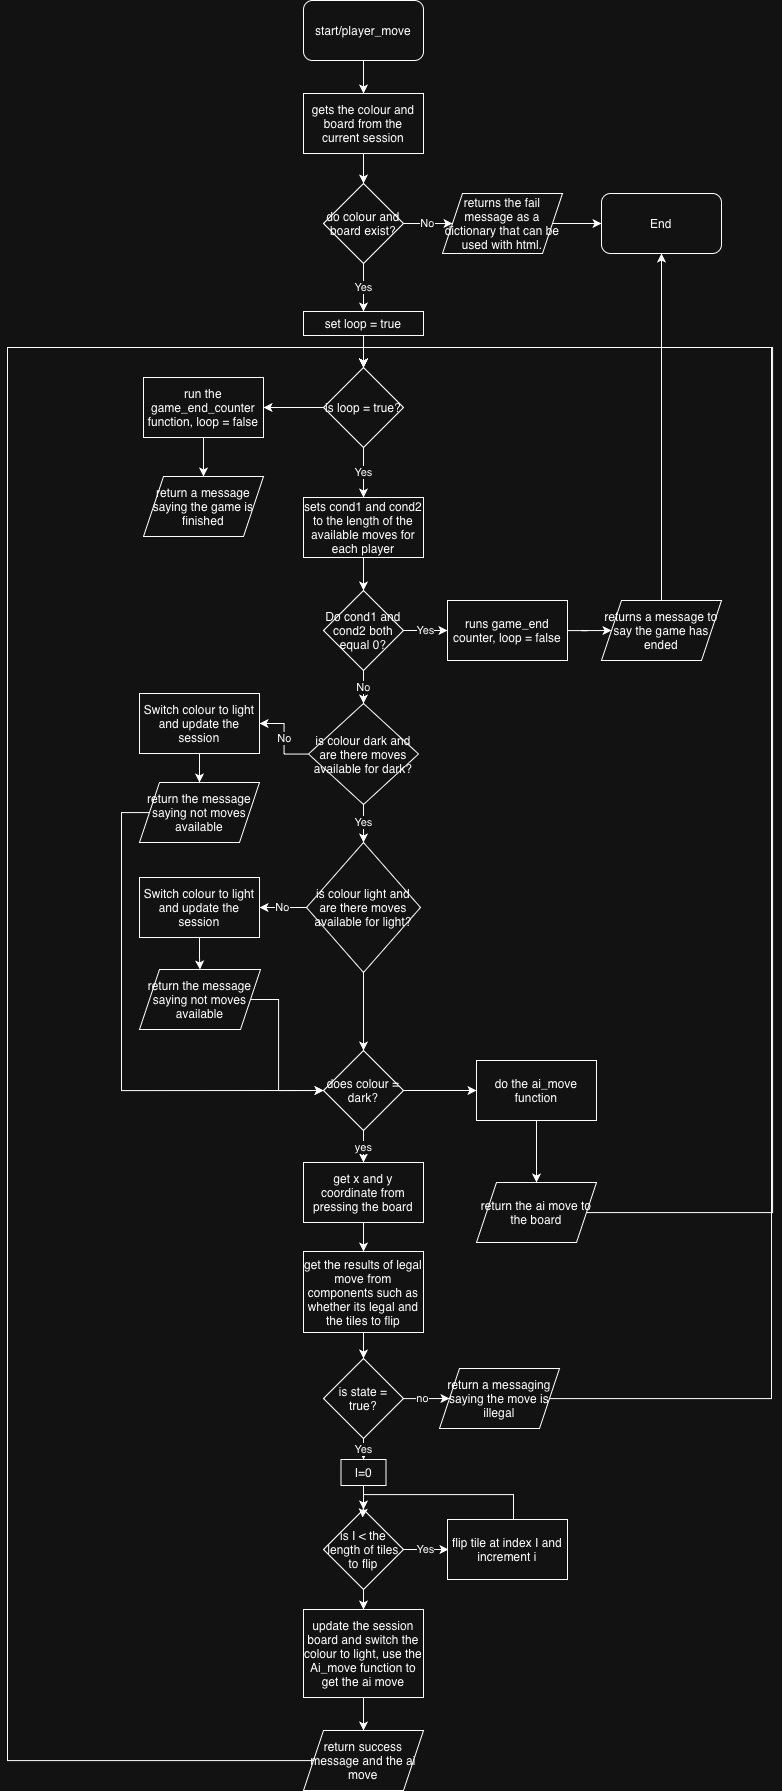

The diagram above was exported from draw.io. Its source (the exported page's mxGraphModel, read from the mxfile embedded in the PNG):
<mxGraphModel dx="1700" dy="1204" grid="0" gridSize="10" guides="1" tooltips="1" connect="1" arrows="1" fold="1" page="1" pageScale="1" pageWidth="827" pageHeight="1169" math="0" shadow="0">
  <root>
    <mxCell id="0" />
    <mxCell id="1" parent="0" />
    <mxCell id="hXVC7YyP9vttsG52zH3E-3" edge="1" parent="1" source="hXVC7YyP9vttsG52zH3E-1" style="edgeStyle=orthogonalEdgeStyle;rounded=0;orthogonalLoop=1;jettySize=auto;html=1;" target="hXVC7YyP9vttsG52zH3E-2">
      <mxGeometry relative="1" as="geometry" />
    </mxCell>
    <mxCell id="hXVC7YyP9vttsG52zH3E-1" parent="1" style="rounded=1;whiteSpace=wrap;html=1;" value="start/player_move" vertex="1">
      <mxGeometry height="60" width="120" x="196" y="45" as="geometry" />
    </mxCell>
    <mxCell id="hXVC7YyP9vttsG52zH3E-7" edge="1" parent="1" source="hXVC7YyP9vttsG52zH3E-2" style="edgeStyle=orthogonalEdgeStyle;rounded=0;orthogonalLoop=1;jettySize=auto;html=1;entryX=0.5;entryY=0;entryDx=0;entryDy=0;" target="hXVC7YyP9vttsG52zH3E-4">
      <mxGeometry relative="1" as="geometry" />
    </mxCell>
    <mxCell id="hXVC7YyP9vttsG52zH3E-2" parent="1" style="rounded=0;whiteSpace=wrap;html=1;" value="gets the colour and board from the current session" vertex="1">
      <mxGeometry height="60" width="120" x="196" y="138" as="geometry" />
    </mxCell>
    <mxCell id="hXVC7YyP9vttsG52zH3E-9" edge="1" parent="1" source="hXVC7YyP9vttsG52zH3E-4" style="edgeStyle=orthogonalEdgeStyle;rounded=0;orthogonalLoop=1;jettySize=auto;html=1;entryX=0;entryY=0.5;entryDx=0;entryDy=0;" target="hXVC7YyP9vttsG52zH3E-8" value="No">
      <mxGeometry relative="1" as="geometry" />
    </mxCell>
    <mxCell id="hXVC7YyP9vttsG52zH3E-14" edge="1" parent="1" source="hXVC7YyP9vttsG52zH3E-4" style="edgeStyle=orthogonalEdgeStyle;rounded=0;orthogonalLoop=1;jettySize=auto;html=1;entryX=0.5;entryY=0;entryDx=0;entryDy=0;" target="hXVC7YyP9vttsG52zH3E-13" value="Yes">
      <mxGeometry relative="1" as="geometry" />
    </mxCell>
    <mxCell id="hXVC7YyP9vttsG52zH3E-4" parent="1" style="rhombus;whiteSpace=wrap;html=1;" value="do colour and board exist?" vertex="1">
      <mxGeometry height="80" width="80" x="216" y="228" as="geometry" />
    </mxCell>
    <mxCell id="hXVC7YyP9vttsG52zH3E-12" edge="1" parent="1" source="hXVC7YyP9vttsG52zH3E-8" style="edgeStyle=orthogonalEdgeStyle;rounded=0;orthogonalLoop=1;jettySize=auto;html=1;entryX=0;entryY=0.5;entryDx=0;entryDy=0;" target="hXVC7YyP9vttsG52zH3E-10">
      <mxGeometry relative="1" as="geometry" />
    </mxCell>
    <mxCell id="hXVC7YyP9vttsG52zH3E-8" parent="1" style="shape=parallelogram;perimeter=parallelogramPerimeter;whiteSpace=wrap;html=1;fixedSize=1;" value="returns the fail message as a dictionary that can be used with html." vertex="1">
      <mxGeometry height="60" width="120" x="335" y="238" as="geometry" />
    </mxCell>
    <mxCell id="hXVC7YyP9vttsG52zH3E-10" parent="1" style="rounded=1;whiteSpace=wrap;html=1;" value="End" vertex="1">
      <mxGeometry height="60" width="120" x="494" y="238" as="geometry" />
    </mxCell>
    <mxCell id="hXVC7YyP9vttsG52zH3E-16" edge="1" parent="1" source="hXVC7YyP9vttsG52zH3E-13" style="edgeStyle=orthogonalEdgeStyle;rounded=0;orthogonalLoop=1;jettySize=auto;html=1;entryX=0.5;entryY=0;entryDx=0;entryDy=0;" target="hXVC7YyP9vttsG52zH3E-15">
      <mxGeometry relative="1" as="geometry" />
    </mxCell>
    <mxCell id="hXVC7YyP9vttsG52zH3E-13" parent="1" style="rounded=0;whiteSpace=wrap;html=1;" value="set loop = true" vertex="1">
      <mxGeometry height="24" width="120" x="196" y="356" as="geometry" />
    </mxCell>
    <mxCell id="hXVC7YyP9vttsG52zH3E-18" edge="1" parent="1" source="hXVC7YyP9vttsG52zH3E-15" style="edgeStyle=orthogonalEdgeStyle;rounded=0;orthogonalLoop=1;jettySize=auto;html=1;entryX=0.5;entryY=0;entryDx=0;entryDy=0;" target="hXVC7YyP9vttsG52zH3E-17" value="Yes">
      <mxGeometry relative="1" as="geometry" />
    </mxCell>
    <mxCell id="hXVC7YyP9vttsG52zH3E-50" edge="1" parent="1" source="hXVC7YyP9vttsG52zH3E-15" style="edgeStyle=orthogonalEdgeStyle;rounded=0;orthogonalLoop=1;jettySize=auto;html=1;" target="hXVC7YyP9vttsG52zH3E-49" value="">
      <mxGeometry relative="1" as="geometry" />
    </mxCell>
    <mxCell id="hXVC7YyP9vttsG52zH3E-15" parent="1" style="rhombus;whiteSpace=wrap;html=1;" value="is loop = true?" vertex="1">
      <mxGeometry height="80" width="80" x="216" y="412" as="geometry" />
    </mxCell>
    <mxCell id="hXVC7YyP9vttsG52zH3E-20" edge="1" parent="1" source="hXVC7YyP9vttsG52zH3E-17" style="edgeStyle=orthogonalEdgeStyle;rounded=0;orthogonalLoop=1;jettySize=auto;html=1;" target="hXVC7YyP9vttsG52zH3E-19">
      <mxGeometry relative="1" as="geometry" />
    </mxCell>
    <mxCell id="hXVC7YyP9vttsG52zH3E-17" parent="1" style="rounded=0;whiteSpace=wrap;html=1;" value="sets cond1 and cond2 to the length of the available moves for each player" vertex="1">
      <mxGeometry height="60" width="120" x="196" y="542" as="geometry" />
    </mxCell>
    <mxCell id="hXVC7YyP9vttsG52zH3E-22" edge="1" parent="1" source="hXVC7YyP9vttsG52zH3E-19" style="edgeStyle=orthogonalEdgeStyle;rounded=0;orthogonalLoop=1;jettySize=auto;html=1;entryX=0;entryY=0.5;entryDx=0;entryDy=0;" target="hXVC7YyP9vttsG52zH3E-21" value="Yes">
      <mxGeometry relative="1" as="geometry" />
    </mxCell>
    <mxCell id="hXVC7YyP9vttsG52zH3E-27" edge="1" parent="1" source="hXVC7YyP9vttsG52zH3E-19" style="edgeStyle=orthogonalEdgeStyle;rounded=0;orthogonalLoop=1;jettySize=auto;html=1;entryX=0.5;entryY=0;entryDx=0;entryDy=0;" target="hXVC7YyP9vttsG52zH3E-26" value="No">
      <mxGeometry relative="1" as="geometry" />
    </mxCell>
    <mxCell id="hXVC7YyP9vttsG52zH3E-19" parent="1" style="rhombus;whiteSpace=wrap;html=1;" value="Do cond1 and cond2 both equal 0?" vertex="1">
      <mxGeometry height="80" width="80" x="216" y="635" as="geometry" />
    </mxCell>
    <mxCell id="hXVC7YyP9vttsG52zH3E-24" edge="1" parent="1" source="hXVC7YyP9vttsG52zH3E-21" style="edgeStyle=orthogonalEdgeStyle;rounded=0;orthogonalLoop=1;jettySize=auto;html=1;entryX=0;entryY=0.5;entryDx=0;entryDy=0;" target="hXVC7YyP9vttsG52zH3E-23">
      <mxGeometry relative="1" as="geometry" />
    </mxCell>
    <mxCell id="hXVC7YyP9vttsG52zH3E-21" parent="1" style="rounded=0;whiteSpace=wrap;html=1;" value="runs game_end counter, loop = false" vertex="1">
      <mxGeometry height="60" width="120" x="340" y="645" as="geometry" />
    </mxCell>
    <mxCell id="hXVC7YyP9vttsG52zH3E-25" edge="1" parent="1" source="hXVC7YyP9vttsG52zH3E-23" style="edgeStyle=orthogonalEdgeStyle;rounded=0;orthogonalLoop=1;jettySize=auto;html=1;" target="hXVC7YyP9vttsG52zH3E-10">
      <mxGeometry relative="1" as="geometry" />
    </mxCell>
    <mxCell id="hXVC7YyP9vttsG52zH3E-23" parent="1" style="shape=parallelogram;perimeter=parallelogramPerimeter;whiteSpace=wrap;html=1;fixedSize=1;" value="returns a message to say the game has ended" vertex="1">
      <mxGeometry height="60" width="120" x="494" y="645" as="geometry" />
    </mxCell>
    <mxCell id="hXVC7YyP9vttsG52zH3E-30" edge="1" parent="1" source="hXVC7YyP9vttsG52zH3E-26" style="edgeStyle=orthogonalEdgeStyle;rounded=0;orthogonalLoop=1;jettySize=auto;html=1;entryX=1;entryY=0.5;entryDx=0;entryDy=0;" target="hXVC7YyP9vttsG52zH3E-28" value="No">
      <mxGeometry relative="1" as="geometry" />
    </mxCell>
    <mxCell id="hXVC7YyP9vttsG52zH3E-36" edge="1" parent="1" source="hXVC7YyP9vttsG52zH3E-26" style="edgeStyle=orthogonalEdgeStyle;rounded=0;orthogonalLoop=1;jettySize=auto;html=1;" target="hXVC7YyP9vttsG52zH3E-35" value="Yes">
      <mxGeometry relative="1" as="geometry" />
    </mxCell>
    <mxCell id="hXVC7YyP9vttsG52zH3E-26" parent="1" style="rhombus;whiteSpace=wrap;html=1;" value="is colour dark and are there moves available for dark?" vertex="1">
      <mxGeometry height="101" width="110" x="201" y="748" as="geometry" />
    </mxCell>
    <mxCell id="hXVC7YyP9vttsG52zH3E-33" edge="1" parent="1" source="hXVC7YyP9vttsG52zH3E-28" style="edgeStyle=orthogonalEdgeStyle;rounded=0;orthogonalLoop=1;jettySize=auto;html=1;entryX=0.5;entryY=0;entryDx=0;entryDy=0;" target="hXVC7YyP9vttsG52zH3E-32">
      <mxGeometry relative="1" as="geometry" />
    </mxCell>
    <mxCell id="hXVC7YyP9vttsG52zH3E-28" parent="1" style="rounded=0;whiteSpace=wrap;html=1;" value="Switch colour to light and update the session" vertex="1">
      <mxGeometry height="60" width="120" x="32" y="738" as="geometry" />
    </mxCell>
    <mxCell id="hXVC7YyP9vttsG52zH3E-43" edge="1" parent="1" source="hXVC7YyP9vttsG52zH3E-32" style="edgeStyle=orthogonalEdgeStyle;rounded=0;orthogonalLoop=1;jettySize=auto;html=1;entryX=0;entryY=0.5;entryDx=0;entryDy=0;" target="hXVC7YyP9vttsG52zH3E-41">
      <mxGeometry relative="1" as="geometry">
        <Array as="points">
          <mxPoint x="14" y="857" />
          <mxPoint x="14" y="1135" />
        </Array>
      </mxGeometry>
    </mxCell>
    <mxCell id="hXVC7YyP9vttsG52zH3E-32" parent="1" style="shape=parallelogram;perimeter=parallelogramPerimeter;whiteSpace=wrap;html=1;fixedSize=1;" value="return the message saying not moves available" vertex="1">
      <mxGeometry height="60" width="120" x="32" y="827" as="geometry" />
    </mxCell>
    <mxCell id="hXVC7YyP9vttsG52zH3E-42" edge="1" parent="1" source="hXVC7YyP9vttsG52zH3E-35" style="edgeStyle=orthogonalEdgeStyle;rounded=0;orthogonalLoop=1;jettySize=auto;html=1;entryX=0.5;entryY=0;entryDx=0;entryDy=0;" target="hXVC7YyP9vttsG52zH3E-41">
      <mxGeometry relative="1" as="geometry" />
    </mxCell>
    <mxCell id="hXVC7YyP9vttsG52zH3E-35" parent="1" style="rhombus;whiteSpace=wrap;html=1;" value="is colour light and are there moves available for light?" vertex="1">
      <mxGeometry height="130" width="114" x="199" y="887" as="geometry" />
    </mxCell>
    <mxCell id="hXVC7YyP9vttsG52zH3E-37" edge="1" parent="1" source="hXVC7YyP9vttsG52zH3E-35" style="edgeStyle=orthogonalEdgeStyle;rounded=0;orthogonalLoop=1;jettySize=auto;html=1;entryX=1;entryY=0.5;entryDx=0;entryDy=0;exitX=0;exitY=0.5;exitDx=0;exitDy=0;" target="hXVC7YyP9vttsG52zH3E-38" value="No">
      <mxGeometry relative="1" as="geometry">
        <mxPoint x="174" y="954.5" as="sourcePoint" />
      </mxGeometry>
    </mxCell>
    <mxCell id="hXVC7YyP9vttsG52zH3E-38" parent="1" style="rounded=0;whiteSpace=wrap;html=1;" value="Switch colour to light and update the session" vertex="1">
      <mxGeometry height="60" width="120" x="32" y="922" as="geometry" />
    </mxCell>
    <mxCell id="hXVC7YyP9vttsG52zH3E-39" edge="1" parent="1" source="hXVC7YyP9vttsG52zH3E-38" style="edgeStyle=orthogonalEdgeStyle;rounded=0;orthogonalLoop=1;jettySize=auto;html=1;entryX=0.5;entryY=0;entryDx=0;entryDy=0;" target="hXVC7YyP9vttsG52zH3E-40">
      <mxGeometry relative="1" as="geometry" />
    </mxCell>
    <mxCell id="hXVC7YyP9vttsG52zH3E-44" edge="1" parent="1" source="hXVC7YyP9vttsG52zH3E-40" style="edgeStyle=orthogonalEdgeStyle;rounded=0;orthogonalLoop=1;jettySize=auto;html=1;entryX=0;entryY=0.5;entryDx=0;entryDy=0;" target="hXVC7YyP9vttsG52zH3E-41">
      <mxGeometry relative="1" as="geometry">
        <Array as="points">
          <mxPoint x="171" y="1044" />
          <mxPoint x="171" y="1135" />
        </Array>
      </mxGeometry>
    </mxCell>
    <mxCell id="hXVC7YyP9vttsG52zH3E-40" parent="1" style="shape=parallelogram;perimeter=parallelogramPerimeter;whiteSpace=wrap;html=1;fixedSize=1;" value="return the message saying not moves available" vertex="1">
      <mxGeometry height="60" width="121" x="32" y="1014" as="geometry" />
    </mxCell>
    <mxCell id="hXVC7YyP9vttsG52zH3E-46" edge="1" parent="1" source="hXVC7YyP9vttsG52zH3E-41" style="edgeStyle=orthogonalEdgeStyle;rounded=0;orthogonalLoop=1;jettySize=auto;html=1;entryX=0.5;entryY=0;entryDx=0;entryDy=0;" target="hXVC7YyP9vttsG52zH3E-45" value="yes">
      <mxGeometry relative="1" as="geometry" />
    </mxCell>
    <mxCell id="hXVC7YyP9vttsG52zH3E-76" edge="1" parent="1" source="hXVC7YyP9vttsG52zH3E-41" style="edgeStyle=orthogonalEdgeStyle;rounded=0;orthogonalLoop=1;jettySize=auto;html=1;entryX=0;entryY=0.5;entryDx=0;entryDy=0;" target="hXVC7YyP9vttsG52zH3E-75">
      <mxGeometry relative="1" as="geometry" />
    </mxCell>
    <mxCell id="hXVC7YyP9vttsG52zH3E-41" parent="1" style="rhombus;whiteSpace=wrap;html=1;" value="does colour = dark?" vertex="1">
      <mxGeometry height="80" width="80" x="216" y="1095" as="geometry" />
    </mxCell>
    <mxCell id="hXVC7YyP9vttsG52zH3E-48" edge="1" parent="1" source="hXVC7YyP9vttsG52zH3E-45" style="edgeStyle=orthogonalEdgeStyle;rounded=0;orthogonalLoop=1;jettySize=auto;html=1;entryX=0.5;entryY=0;entryDx=0;entryDy=0;" target="hXVC7YyP9vttsG52zH3E-47">
      <mxGeometry relative="1" as="geometry" />
    </mxCell>
    <mxCell id="hXVC7YyP9vttsG52zH3E-45" parent="1" style="rounded=0;whiteSpace=wrap;html=1;" value="get x and y coordinate from pressing the board" vertex="1">
      <mxGeometry height="60" width="120" x="196" y="1207" as="geometry" />
    </mxCell>
    <mxCell id="hXVC7YyP9vttsG52zH3E-54" edge="1" parent="1" source="hXVC7YyP9vttsG52zH3E-47" style="edgeStyle=orthogonalEdgeStyle;rounded=0;orthogonalLoop=1;jettySize=auto;html=1;entryX=0.5;entryY=0;entryDx=0;entryDy=0;" target="hXVC7YyP9vttsG52zH3E-53">
      <mxGeometry relative="1" as="geometry" />
    </mxCell>
    <mxCell id="hXVC7YyP9vttsG52zH3E-47" parent="1" style="rounded=0;whiteSpace=wrap;html=1;" value="get the results of legal move from components such as whether its legal and the tiles to flip" vertex="1">
      <mxGeometry height="81" width="120" x="196" y="1296" as="geometry" />
    </mxCell>
    <mxCell id="hXVC7YyP9vttsG52zH3E-52" edge="1" parent="1" source="hXVC7YyP9vttsG52zH3E-49" style="edgeStyle=orthogonalEdgeStyle;rounded=0;orthogonalLoop=1;jettySize=auto;html=1;entryX=0.5;entryY=0;entryDx=0;entryDy=0;" target="hXVC7YyP9vttsG52zH3E-51">
      <mxGeometry relative="1" as="geometry" />
    </mxCell>
    <mxCell id="hXVC7YyP9vttsG52zH3E-49" parent="1" style="whiteSpace=wrap;html=1;" value="run the game_end_counter function, loop = false" vertex="1">
      <mxGeometry height="60" width="120" x="36" y="422" as="geometry" />
    </mxCell>
    <mxCell id="hXVC7YyP9vttsG52zH3E-51" parent="1" style="shape=parallelogram;perimeter=parallelogramPerimeter;whiteSpace=wrap;html=1;fixedSize=1;" value="return a message saying the game is finished" vertex="1">
      <mxGeometry height="60" width="120" x="36" y="521" as="geometry" />
    </mxCell>
    <mxCell id="hXVC7YyP9vttsG52zH3E-56" edge="1" parent="1" source="hXVC7YyP9vttsG52zH3E-53" style="edgeStyle=orthogonalEdgeStyle;rounded=0;orthogonalLoop=1;jettySize=auto;html=1;" target="hXVC7YyP9vttsG52zH3E-55" value="Yes">
      <mxGeometry relative="1" as="geometry" />
    </mxCell>
    <mxCell id="hXVC7YyP9vttsG52zH3E-72" edge="1" parent="1" source="hXVC7YyP9vttsG52zH3E-53" style="edgeStyle=orthogonalEdgeStyle;rounded=0;orthogonalLoop=1;jettySize=auto;html=1;entryX=0;entryY=0.5;entryDx=0;entryDy=0;" target="hXVC7YyP9vttsG52zH3E-70" value="no">
      <mxGeometry relative="1" as="geometry" />
    </mxCell>
    <mxCell id="hXVC7YyP9vttsG52zH3E-53" parent="1" style="rhombus;whiteSpace=wrap;html=1;" value="is state = true?" vertex="1">
      <mxGeometry height="80" width="80" x="216" y="1403" as="geometry" />
    </mxCell>
    <mxCell id="hXVC7YyP9vttsG52zH3E-55" parent="1" style="rounded=0;whiteSpace=wrap;html=1;" value="I=0" vertex="1">
      <mxGeometry height="26" width="45" x="233.5" y="1504" as="geometry" />
    </mxCell>
    <mxCell id="hXVC7YyP9vttsG52zH3E-60" edge="1" parent="1" source="hXVC7YyP9vttsG52zH3E-57" style="edgeStyle=orthogonalEdgeStyle;rounded=0;orthogonalLoop=1;jettySize=auto;html=1;" value="Yes">
      <mxGeometry relative="1" as="geometry">
        <mxPoint x="341" y="1594" as="targetPoint" />
      </mxGeometry>
    </mxCell>
    <mxCell id="hXVC7YyP9vttsG52zH3E-64" edge="1" parent="1" source="hXVC7YyP9vttsG52zH3E-57" style="edgeStyle=orthogonalEdgeStyle;rounded=0;orthogonalLoop=1;jettySize=auto;html=1;" target="hXVC7YyP9vttsG52zH3E-63">
      <mxGeometry relative="1" as="geometry" />
    </mxCell>
    <mxCell id="hXVC7YyP9vttsG52zH3E-57" parent="1" style="rhombus;whiteSpace=wrap;html=1;" value="is I &amp;lt; the length of tiles to flip" vertex="1">
      <mxGeometry height="80" width="80" x="216" y="1554" as="geometry" />
    </mxCell>
    <mxCell id="hXVC7YyP9vttsG52zH3E-59" edge="1" parent="1" source="hXVC7YyP9vttsG52zH3E-55" style="edgeStyle=orthogonalEdgeStyle;rounded=0;orthogonalLoop=1;jettySize=auto;html=1;entryX=0.488;entryY=0.1;entryDx=0;entryDy=0;entryPerimeter=0;" target="hXVC7YyP9vttsG52zH3E-57">
      <mxGeometry relative="1" as="geometry" />
    </mxCell>
    <mxCell id="hXVC7YyP9vttsG52zH3E-62" edge="1" parent="1" source="hXVC7YyP9vttsG52zH3E-61" style="edgeStyle=orthogonalEdgeStyle;rounded=0;orthogonalLoop=1;jettySize=auto;html=1;entryX=0.5;entryY=0;entryDx=0;entryDy=0;" target="hXVC7YyP9vttsG52zH3E-57">
      <mxGeometry relative="1" as="geometry">
        <Array as="points">
          <mxPoint x="406" y="1539" />
          <mxPoint x="256" y="1539" />
        </Array>
      </mxGeometry>
    </mxCell>
    <mxCell id="hXVC7YyP9vttsG52zH3E-61" parent="1" style="rounded=0;whiteSpace=wrap;html=1;" value="flip tile at index I and increment i" vertex="1">
      <mxGeometry height="60" width="120" x="340" y="1564" as="geometry" />
    </mxCell>
    <mxCell id="hXVC7YyP9vttsG52zH3E-66" edge="1" parent="1" source="hXVC7YyP9vttsG52zH3E-63" style="edgeStyle=orthogonalEdgeStyle;rounded=0;orthogonalLoop=1;jettySize=auto;html=1;entryX=0.5;entryY=0;entryDx=0;entryDy=0;" target="hXVC7YyP9vttsG52zH3E-65">
      <mxGeometry relative="1" as="geometry" />
    </mxCell>
    <mxCell id="hXVC7YyP9vttsG52zH3E-63" parent="1" style="rounded=0;whiteSpace=wrap;html=1;" value="update the session board and switch the colour to light, use the Ai_move function to get the ai move" vertex="1">
      <mxGeometry height="88" width="120" x="196" y="1654" as="geometry" />
    </mxCell>
    <mxCell id="hXVC7YyP9vttsG52zH3E-67" edge="1" parent="1" source="hXVC7YyP9vttsG52zH3E-65" style="edgeStyle=orthogonalEdgeStyle;rounded=0;orthogonalLoop=1;jettySize=auto;html=1;entryX=0.5;entryY=0;entryDx=0;entryDy=0;" target="hXVC7YyP9vttsG52zH3E-15">
      <mxGeometry relative="1" as="geometry">
        <Array as="points">
          <mxPoint x="-100" y="1805" />
          <mxPoint x="-100" y="392" />
          <mxPoint x="256" y="392" />
        </Array>
        <mxPoint x="-136.63636363636374" y="861.4545454545455" as="targetPoint" />
      </mxGeometry>
    </mxCell>
    <mxCell id="hXVC7YyP9vttsG52zH3E-65" parent="1" style="shape=parallelogram;perimeter=parallelogramPerimeter;whiteSpace=wrap;html=1;fixedSize=1;" value="return success message and the ai move" vertex="1">
      <mxGeometry height="60" width="120" x="196" y="1775" as="geometry" />
    </mxCell>
    <mxCell id="hXVC7YyP9vttsG52zH3E-74" edge="1" parent="1" source="hXVC7YyP9vttsG52zH3E-70" style="edgeStyle=orthogonalEdgeStyle;rounded=0;orthogonalLoop=1;jettySize=auto;html=1;entryX=0.5;entryY=0;entryDx=0;entryDy=0;" target="hXVC7YyP9vttsG52zH3E-15">
      <mxGeometry relative="1" as="geometry">
        <Array as="points">
          <mxPoint x="664" y="1443" />
          <mxPoint x="664" y="392" />
          <mxPoint x="256" y="392" />
        </Array>
        <mxPoint x="392" y="443.27272727272725" as="targetPoint" />
      </mxGeometry>
    </mxCell>
    <mxCell id="hXVC7YyP9vttsG52zH3E-70" parent="1" style="shape=parallelogram;perimeter=parallelogramPerimeter;whiteSpace=wrap;html=1;fixedSize=1;" value="return a messaging saying the move is illegal" vertex="1">
      <mxGeometry height="60" width="120" x="332" y="1413" as="geometry" />
    </mxCell>
    <mxCell id="hXVC7YyP9vttsG52zH3E-78" edge="1" parent="1" source="hXVC7YyP9vttsG52zH3E-75" style="edgeStyle=orthogonalEdgeStyle;rounded=0;orthogonalLoop=1;jettySize=auto;html=1;entryX=0.5;entryY=0;entryDx=0;entryDy=0;" target="hXVC7YyP9vttsG52zH3E-77">
      <mxGeometry relative="1" as="geometry" />
    </mxCell>
    <mxCell id="hXVC7YyP9vttsG52zH3E-75" parent="1" style="rounded=0;whiteSpace=wrap;html=1;" value="do the ai_move function" vertex="1">
      <mxGeometry height="60" width="120" x="369" y="1105" as="geometry" />
    </mxCell>
    <mxCell id="hXVC7YyP9vttsG52zH3E-79" edge="1" parent="1" source="hXVC7YyP9vttsG52zH3E-77" style="edgeStyle=orthogonalEdgeStyle;rounded=0;orthogonalLoop=1;jettySize=auto;html=1;entryX=0.5;entryY=0;entryDx=0;entryDy=0;" target="hXVC7YyP9vttsG52zH3E-15">
      <mxGeometry relative="1" as="geometry">
        <Array as="points">
          <mxPoint x="665" y="1257" />
          <mxPoint x="665" y="392" />
          <mxPoint x="256" y="392" />
        </Array>
        <mxPoint x="665.454545454545" y="635.9999999999998" as="targetPoint" />
      </mxGeometry>
    </mxCell>
    <mxCell id="hXVC7YyP9vttsG52zH3E-77" parent="1" style="shape=parallelogram;perimeter=parallelogramPerimeter;whiteSpace=wrap;html=1;fixedSize=1;" value="return the ai move to the board" vertex="1">
      <mxGeometry height="60" width="120" x="369" y="1227" as="geometry" />
    </mxCell>
  </root>
</mxGraphModel>